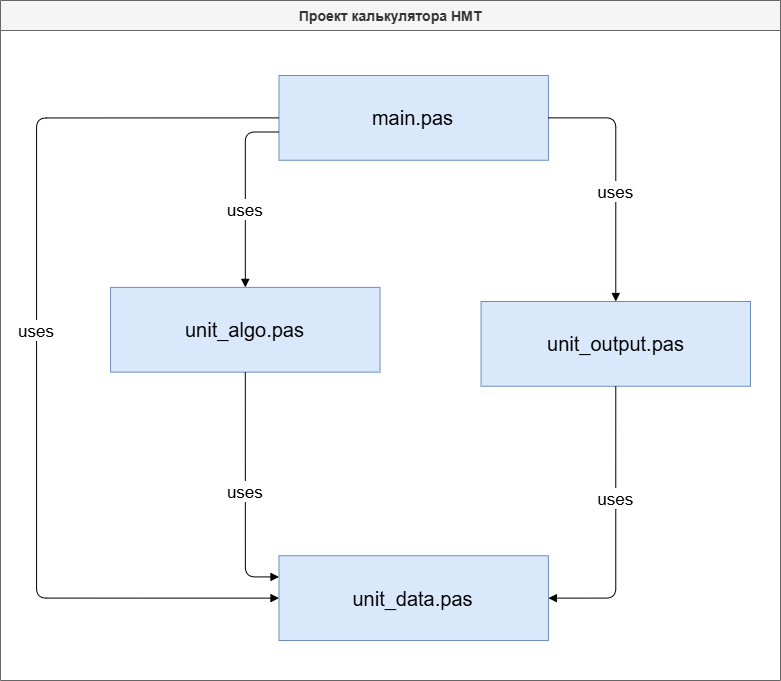

The diagram above was exported from draw.io. Its source (the exported page's mxGraphModel, read from the mxfile embedded in the PNG):
<mxGraphModel dx="1373" dy="703" grid="1" gridSize="10" guides="1" tooltips="1" connect="1" arrows="1" fold="1" page="1" pageScale="1" pageWidth="827" pageHeight="1169" math="0" shadow="0">
  <root>
    <mxCell id="0" />
    <mxCell id="1" parent="0" />
    <mxCell id="2" parent="1" style="swimlane;startSize=30;fillColor=#f5f5f5;strokeColor=#666666;fontColor=#333333;fontStyle=1;fontSize=14;" value="Проект калькулятора НМТ" vertex="1">
      <mxGeometry height="680" width="780" x="24" y="245" as="geometry" />
    </mxCell>
    <mxCell id="5GqUfdhXFpDGCwSFudXZ-23" connectable="0" parent="2" style="group" value="" vertex="1">
      <mxGeometry height="565" width="714" x="36" y="75" as="geometry" />
    </mxCell>
    <mxCell id="3" parent="5GqUfdhXFpDGCwSFudXZ-23" style="rounded=0;whiteSpace=wrap;html=1;fillColor=#dae8fc;strokeColor=#6c8ebf;fontSize=13;" value="&lt;font style=&quot;font-size: 20px;&quot;&gt;main.pas&lt;/font&gt;" vertex="1">
      <mxGeometry height="84.75" width="269.4339622641509" x="242.49056603773585" as="geometry" />
    </mxCell>
    <mxCell id="4" parent="5GqUfdhXFpDGCwSFudXZ-23" style="rounded=0;whiteSpace=wrap;html=1;fillColor=#dae8fc;strokeColor=#6c8ebf;fontSize=13;" value="&lt;font style=&quot;font-size: 20px;&quot;&gt;unit_algo.pas&lt;/font&gt;" vertex="1">
      <mxGeometry height="84.75" width="269.4339622641509" x="74.09433962264151" y="211.875" as="geometry" />
    </mxCell>
    <mxCell id="5" parent="5GqUfdhXFpDGCwSFudXZ-23" style="rounded=0;whiteSpace=wrap;html=1;fillColor=#dae8fc;strokeColor=#6c8ebf;fontSize=13;" value="&lt;font style=&quot;font-size: 20px;&quot;&gt;unit_output.pas&lt;/font&gt;" vertex="1">
      <mxGeometry height="84.75" width="269.4339622641509" x="444.566037735849" y="226" as="geometry" />
    </mxCell>
    <mxCell id="6" parent="5GqUfdhXFpDGCwSFudXZ-23" style="rounded=0;whiteSpace=wrap;html=1;fillColor=#dae8fc;strokeColor=#6c8ebf;fontSize=13;" value="&lt;font style=&quot;font-size: 20px;&quot;&gt;unit_data.pas&lt;/font&gt;" vertex="1">
      <mxGeometry height="84.75" width="269.4339622641509" x="242.49056603773585" y="480.25" as="geometry" />
    </mxCell>
    <mxCell id="7" edge="1" parent="5GqUfdhXFpDGCwSFudXZ-23" style="edgeStyle=elbowEdgeStyle;elbow=vertical;entryX=0.5;entryY=0;entryDx=0;entryDy=0;endArrow=block;endFill=1;fontSize=17;" target="4" value="uses">
      <mxGeometry relative="1" x="0.1765" as="geometry">
        <mxPoint as="offset" />
        <Array as="points">
          <mxPoint x="175.1320754716981" y="56.5" />
        </Array>
        <mxPoint x="242.49056603773585" y="56.5" as="sourcePoint" />
        <mxPoint x="175.1320754716981" y="211.875" as="targetPoint" />
      </mxGeometry>
    </mxCell>
    <mxCell id="8" edge="1" parent="5GqUfdhXFpDGCwSFudXZ-23" source="3" style="edgeStyle=elbowEdgeStyle;elbow=vertical;exitX=1;exitY=0.5;exitDx=0;exitDy=0;entryX=0.5;entryY=0;entryDx=0;entryDy=0;endArrow=block;endFill=1;fontSize=17;" target="5" value="uses">
      <mxGeometry relative="1" x="0.1111" as="geometry">
        <mxPoint as="offset" />
        <Array as="points">
          <mxPoint x="552.3396226415094" y="42.375" />
        </Array>
      </mxGeometry>
    </mxCell>
    <mxCell id="9" edge="1" parent="5GqUfdhXFpDGCwSFudXZ-23" style="edgeStyle=orthogonalEdgeStyle;entryX=0;entryY=0.5;entryDx=0;entryDy=0;endArrow=block;endFill=1;fontSize=17;" target="6" value="uses">
      <mxGeometry relative="1" x="-0.0571" as="geometry">
        <mxPoint as="offset" />
        <Array as="points">
          <mxPoint x="242.49056603773585" y="42.375" />
          <mxPoint y="42.375" />
          <mxPoint y="522.625" />
        </Array>
        <mxPoint x="242.49056603773585" y="42.375" as="sourcePoint" />
      </mxGeometry>
    </mxCell>
    <mxCell id="10" edge="1" parent="5GqUfdhXFpDGCwSFudXZ-23" source="4" style="edgeStyle=orthogonalEdgeStyle;exitX=0.5;exitY=1;exitDx=0;exitDy=0;entryX=0;entryY=0.25;entryDx=0;entryDy=0;endArrow=block;endFill=1;fontSize=17;" target="6" value="uses">
      <mxGeometry relative="1" as="geometry">
        <Array as="points">
          <mxPoint x="208.81132075471697" y="501.4375" />
        </Array>
      </mxGeometry>
    </mxCell>
    <mxCell id="11" edge="1" parent="5GqUfdhXFpDGCwSFudXZ-23" source="5" style="edgeStyle=orthogonalEdgeStyle;exitX=0.5;exitY=1;exitDx=0;exitDy=0;entryX=1;entryY=0.5;entryDx=0;entryDy=0;endArrow=block;endFill=1;fontSize=17;" target="6" value="uses">
      <mxGeometry relative="1" x="-0.1998" as="geometry">
        <mxPoint as="offset" />
        <Array as="points">
          <mxPoint x="579.2830188679245" y="423.75" />
          <mxPoint x="579.2830188679245" y="522.625" />
        </Array>
      </mxGeometry>
    </mxCell>
  </root>
</mxGraphModel>